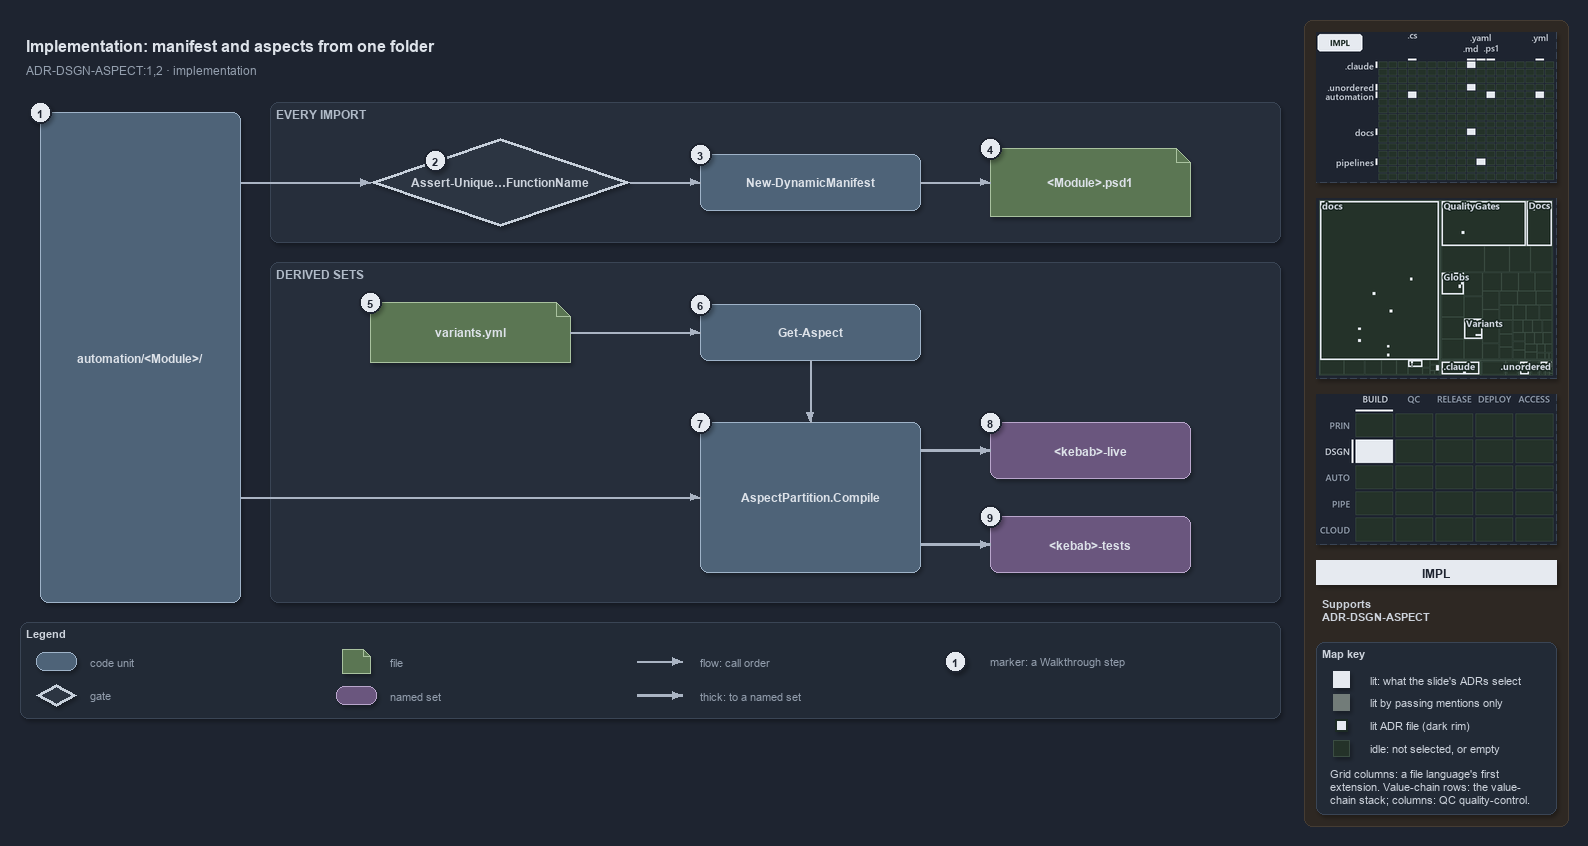

The diagram above was exported from draw.io. Its source (the exported page's mxGraphModel, read from the mxfile embedded in the PNG):
<mxGraphModel dx="1024" dy="768" grid="0" gridSize="10" guides="1" tooltips="1" connect="1" arrows="1" fold="1" page="1" pageScale="1" pageWidth="1572" pageHeight="722" background="#1E2430" math="0" shadow="1">
  <root>
    <mxCell id="0" />
    <mxCell id="1" parent="0" />
    <mxCell id="sidebar-bg" value="" style="rounded=1;arcSize=2;html=1;fillColor=#2E2823;strokeColor=#453C33;shadow=0;" vertex="1" parent="1">
      <mxGeometry x="1304" y="4" width="264" height="806" as="geometry" />
    </mxCell>
    <mxCell id="title" value="Implementation: manifest and aspects from one folder" style="text;html=1;align=left;verticalAlign=middle;fontSize=16;fontStyle=1;fontColor=#DDE2E9;" vertex="1" parent="1">
      <mxGeometry x="20" y="14" width="1260" height="30" as="geometry" />
    </mxCell>
    <mxCell id="subtitle" value="ADR-DSGN-ASPECT:1,2 &amp;#183; implementation" style="text;html=1;align=left;verticalAlign=middle;fontSize=12;fontColor=#949FAE;" vertex="1" parent="1">
      <mxGeometry x="20" y="44" width="1240" height="20" as="geometry" />
    </mxCell>
    <mxCell id="band-import" value="EVERY IMPORT" style="rounded=1;html=1;arcSize=3;fillColor=#262E3B;strokeColor=#3A4555;verticalAlign=top;align=left;spacingLeft=8;fontStyle=1;fontSize=12;fontColor=#B0BAC7;" vertex="1" parent="1">
      <mxGeometry x="270" y="86" width="1010" height="140" as="geometry" />
    </mxCell>
    <mxCell id="band-sets" value="DERIVED SETS" style="rounded=1;html=1;arcSize=3;fillColor=#262E3B;strokeColor=#3A4555;verticalAlign=top;align=left;spacingLeft=8;fontStyle=1;fontSize=12;fontColor=#B0BAC7;" vertex="1" parent="1">
      <mxGeometry x="270" y="246" width="1010" height="340" as="geometry" />
    </mxCell>
    <mxCell id="folder" value="&lt;b&gt;automation/&amp;lt;Module&amp;gt;/&lt;/b&gt;" style="rounded=1;whiteSpace=wrap;html=1;arcSize=20;fillColor=#4E6378;strokeColor=#9FB3C8;fontColor=#DDE2E9;fontSize=12;" vertex="1" parent="1">
      <mxGeometry x="40" y="96" width="200" height="490" as="geometry" />
    </mxCell>
    <mxCell id="gate-unique" value="&lt;b&gt;Assert-Unique&amp;#8230;FunctionName&lt;/b&gt;" style="rhombus;whiteSpace=wrap;html=1;fillColor=#2C3542;strokeColor=#C7D0DB;strokeWidth=3;fontSize=12;fontColor=#CDD3DC;" vertex="1" parent="1">
      <mxGeometry x="370" y="122" width="260" height="88" as="geometry" />
    </mxCell>
    <mxCell id="manifest" value="&lt;b&gt;New-DynamicManifest&lt;/b&gt;" style="rounded=1;whiteSpace=wrap;html=1;arcSize=20;fillColor=#4E6378;strokeColor=#9FB3C8;fontColor=#DDE2E9;fontSize=12;" vertex="1" parent="1">
      <mxGeometry x="700" y="138" width="220" height="56" as="geometry" />
    </mxCell>
    <mxCell id="psd1" value="&lt;b&gt;&amp;lt;Module&amp;gt;.psd1&lt;/b&gt;" style="shape=note;size=14;whiteSpace=wrap;html=1;fillColor=#5B7653;strokeColor=#A9C29F;fontColor=#DDE2E9;fontSize=12;" vertex="1" parent="1">
      <mxGeometry x="990" y="132" width="200" height="68" as="geometry" />
    </mxCell>
    <mxCell id="variants" value="&lt;b&gt;variants.yml&lt;/b&gt;" style="shape=note;size=14;whiteSpace=wrap;html=1;fillColor=#5B7653;strokeColor=#A9C29F;fontColor=#DDE2E9;fontSize=12;" vertex="1" parent="1">
      <mxGeometry x="370" y="286" width="200" height="60" as="geometry" />
    </mxCell>
    <mxCell id="get-aspect" value="&lt;b&gt;Get-Aspect&lt;/b&gt;" style="rounded=1;whiteSpace=wrap;html=1;arcSize=20;fillColor=#4E6378;strokeColor=#9FB3C8;fontColor=#DDE2E9;fontSize=12;" vertex="1" parent="1">
      <mxGeometry x="700" y="288" width="220" height="56" as="geometry" />
    </mxCell>
    <mxCell id="compile" value="&lt;b&gt;AspectPartition.Compile&lt;/b&gt;" style="rounded=1;whiteSpace=wrap;html=1;arcSize=20;fillColor=#4E6378;strokeColor=#9FB3C8;fontColor=#DDE2E9;fontSize=12;" vertex="1" parent="1">
      <mxGeometry x="700" y="406" width="220" height="150" as="geometry" />
    </mxCell>
    <mxCell id="live" value="&lt;b&gt;&amp;lt;kebab&amp;gt;-live&lt;/b&gt;" style="rounded=1;whiteSpace=wrap;html=1;arcSize=20;fillColor=#6A567E;strokeColor=#B9A6CC;fontColor=#DDE2E9;fontSize=12;" vertex="1" parent="1">
      <mxGeometry x="990" y="406" width="200" height="56" as="geometry" />
    </mxCell>
    <mxCell id="tests" value="&lt;b&gt;&amp;lt;kebab&amp;gt;-tests&lt;/b&gt;" style="rounded=1;whiteSpace=wrap;html=1;arcSize=20;fillColor=#6A567E;strokeColor=#B9A6CC;fontColor=#DDE2E9;fontSize=12;" vertex="1" parent="1">
      <mxGeometry x="990" y="500" width="200" height="56" as="geometry" />
    </mxCell>
    <mxCell id="port-folder-r1" value="" style="text;html=1;strokeColor=none;fillColor=none;" vertex="1" parent="1">
      <mxGeometry x="240" y="166" width="1" height="1" as="geometry" />
    </mxCell>
    <mxCell id="edge-folder-unique" value="" style="edgeStyle=orthogonalEdgeStyle;rounded=1;html=1;endArrow=block;strokeColor=#AAB4C3;fontColor=#CDD3DC;shadow=0;" edge="1" parent="1" source="port-folder-r1" target="gate-unique">
      <mxGeometry relative="1" as="geometry" />
    </mxCell>
    <mxCell id="edge-unique-manifest" value="" style="edgeStyle=orthogonalEdgeStyle;rounded=1;html=1;endArrow=block;strokeColor=#AAB4C3;fontColor=#CDD3DC;shadow=0;" edge="1" parent="1" source="gate-unique" target="manifest">
      <mxGeometry relative="1" as="geometry" />
    </mxCell>
    <mxCell id="edge-manifest-psd1" value="" style="edgeStyle=orthogonalEdgeStyle;rounded=1;html=1;endArrow=block;strokeColor=#AAB4C3;fontColor=#CDD3DC;shadow=0;" edge="1" parent="1" source="manifest" target="psd1">
      <mxGeometry relative="1" as="geometry" />
    </mxCell>
    <mxCell id="edge-variants-aspect" value="" style="edgeStyle=orthogonalEdgeStyle;rounded=1;html=1;endArrow=block;strokeColor=#AAB4C3;fontColor=#CDD3DC;shadow=0;" edge="1" parent="1" source="variants" target="get-aspect">
      <mxGeometry relative="1" as="geometry" />
    </mxCell>
    <mxCell id="edge-aspect-compile" value="" style="edgeStyle=orthogonalEdgeStyle;rounded=1;html=1;endArrow=block;strokeColor=#AAB4C3;fontColor=#CDD3DC;shadow=0;" edge="1" parent="1" source="get-aspect" target="compile">
      <mxGeometry relative="1" as="geometry" />
    </mxCell>
    <mxCell id="port-folder-r2" value="" style="text;html=1;strokeColor=none;fillColor=none;" vertex="1" parent="1">
      <mxGeometry x="240" y="481" width="1" height="1" as="geometry" />
    </mxCell>
    <mxCell id="edge-folder-compile" value="" style="edgeStyle=orthogonalEdgeStyle;rounded=1;html=1;endArrow=block;strokeColor=#AAB4C3;fontColor=#CDD3DC;shadow=0;" edge="1" parent="1" source="port-folder-r2" target="compile">
      <mxGeometry relative="1" as="geometry" />
    </mxCell>
    <mxCell id="port-compile-r1" value="" style="text;html=1;strokeColor=none;fillColor=none;" vertex="1" parent="1">
      <mxGeometry x="920" y="434" width="1" height="1" as="geometry" />
    </mxCell>
    <mxCell id="edge-compile-live" value="" style="edgeStyle=orthogonalEdgeStyle;rounded=1;html=1;endArrow=block;strokeColor=#AAB4C3;strokeWidth=2.5;fontColor=#CDD3DC;shadow=0;" edge="1" parent="1" source="port-compile-r1" target="live">
      <mxGeometry relative="1" as="geometry" />
    </mxCell>
    <mxCell id="port-compile-r2" value="" style="text;html=1;strokeColor=none;fillColor=none;" vertex="1" parent="1">
      <mxGeometry x="920" y="528" width="1" height="1" as="geometry" />
    </mxCell>
    <mxCell id="edge-compile-tests" value="" style="edgeStyle=orthogonalEdgeStyle;rounded=1;html=1;endArrow=block;strokeColor=#AAB4C3;strokeWidth=2.5;fontColor=#CDD3DC;shadow=0;" edge="1" parent="1" source="port-compile-r2" target="tests">
      <mxGeometry relative="1" as="geometry" />
    </mxCell>
    <mxCell id="mark-1" value="1" style="ellipse;html=1;fillColor=#E6EAF0;strokeColor=#1E2430;strokeWidth=2;fontColor=#1E2430;fontStyle=1;fontSize=11;" vertex="1" parent="1">
      <mxGeometry x="29" y="85" width="22" height="22" as="geometry" />
    </mxCell>
    <mxCell id="mark-2" value="2" style="ellipse;html=1;fillColor=#E6EAF0;strokeColor=#1E2430;strokeWidth=2;fontColor=#1E2430;fontStyle=1;fontSize=11;" vertex="1" parent="1">
      <mxGeometry x="424" y="133" width="22" height="22" as="geometry" />
    </mxCell>
    <mxCell id="mark-3" value="3" style="ellipse;html=1;fillColor=#E6EAF0;strokeColor=#1E2430;strokeWidth=2;fontColor=#1E2430;fontStyle=1;fontSize=11;" vertex="1" parent="1">
      <mxGeometry x="689" y="127" width="22" height="22" as="geometry" />
    </mxCell>
    <mxCell id="mark-4" value="4" style="ellipse;html=1;fillColor=#E6EAF0;strokeColor=#1E2430;strokeWidth=2;fontColor=#1E2430;fontStyle=1;fontSize=11;" vertex="1" parent="1">
      <mxGeometry x="979" y="121" width="22" height="22" as="geometry" />
    </mxCell>
    <mxCell id="mark-5" value="5" style="ellipse;html=1;fillColor=#E6EAF0;strokeColor=#1E2430;strokeWidth=2;fontColor=#1E2430;fontStyle=1;fontSize=11;" vertex="1" parent="1">
      <mxGeometry x="359" y="275" width="22" height="22" as="geometry" />
    </mxCell>
    <mxCell id="mark-6" value="6" style="ellipse;html=1;fillColor=#E6EAF0;strokeColor=#1E2430;strokeWidth=2;fontColor=#1E2430;fontStyle=1;fontSize=11;" vertex="1" parent="1">
      <mxGeometry x="689" y="277" width="22" height="22" as="geometry" />
    </mxCell>
    <mxCell id="mark-7" value="7" style="ellipse;html=1;fillColor=#E6EAF0;strokeColor=#1E2430;strokeWidth=2;fontColor=#1E2430;fontStyle=1;fontSize=11;" vertex="1" parent="1">
      <mxGeometry x="689" y="395" width="22" height="22" as="geometry" />
    </mxCell>
    <mxCell id="mark-8" value="8" style="ellipse;html=1;fillColor=#E6EAF0;strokeColor=#1E2430;strokeWidth=2;fontColor=#1E2430;fontStyle=1;fontSize=11;" vertex="1" parent="1">
      <mxGeometry x="979" y="395" width="22" height="22" as="geometry" />
    </mxCell>
    <mxCell id="mark-9" value="9" style="ellipse;html=1;fillColor=#E6EAF0;strokeColor=#1E2430;strokeWidth=2;fontColor=#1E2430;fontStyle=1;fontSize=11;" vertex="1" parent="1">
      <mxGeometry x="979" y="489" width="22" height="22" as="geometry" />
    </mxCell>
    <mxCell id="legend" value="&lt;b&gt;Legend&lt;/b&gt;" style="rounded=1;whiteSpace=wrap;html=1;arcSize=6;fillColor=#222A36;strokeColor=#3A4555;align=left;verticalAlign=top;spacing=8;fontSize=11;fontColor=#CDD3DC;" vertex="1" parent="1">
      <mxGeometry x="20" y="606" width="1260" height="96" as="geometry" />
    </mxCell>
    <mxCell id="legend-code" value="" style="rounded=1;whiteSpace=wrap;html=1;arcSize=20;fillColor=#4E6378;strokeColor=#9FB3C8;fontColor=#DDE2E9;fontSize=12;" vertex="1" parent="1">
      <mxGeometry x="36" y="636" width="40" height="18" as="geometry" />
    </mxCell>
    <mxCell id="legend-code-text" value="code unit" style="text;html=1;align=left;verticalAlign=middle;fontSize=11;fontColor=#949FAE;" vertex="1" parent="1">
      <mxGeometry x="84" y="635" width="240" height="20" as="geometry" />
    </mxCell>
    <mxCell id="legend-gate" value="" style="rhombus;whiteSpace=wrap;html=1;fillColor=#2C3542;strokeColor=#C7D0DB;strokeWidth=3;fontSize=12;fontColor=#CDD3DC;" vertex="1" parent="1">
      <mxGeometry x="36" y="668" width="40" height="22" as="geometry" />
    </mxCell>
    <mxCell id="legend-gate-text" value="gate" style="text;html=1;align=left;verticalAlign=middle;fontSize=11;fontColor=#949FAE;" vertex="1" parent="1">
      <mxGeometry x="84" y="669" width="240" height="20" as="geometry" />
    </mxCell>
    <mxCell id="legend-file" value="" style="shape=note;size=7;whiteSpace=wrap;html=1;fillColor=#5B7653;strokeColor=#A9C29F;fontColor=#DDE2E9;fontSize=12;" vertex="1" parent="1">
      <mxGeometry x="342" y="633" width="28" height="24" as="geometry" />
    </mxCell>
    <mxCell id="legend-file-text" value="file" style="text;html=1;align=left;verticalAlign=middle;fontSize=11;fontColor=#949FAE;" vertex="1" parent="1">
      <mxGeometry x="384" y="635" width="240" height="20" as="geometry" />
    </mxCell>
    <mxCell id="legend-set" value="" style="rounded=1;whiteSpace=wrap;html=1;arcSize=20;fillColor=#6A567E;strokeColor=#B9A6CC;fontColor=#DDE2E9;fontSize=12;" vertex="1" parent="1">
      <mxGeometry x="336" y="670" width="40" height="18" as="geometry" />
    </mxCell>
    <mxCell id="legend-set-text" value="named set" style="text;html=1;align=left;verticalAlign=middle;fontSize=11;fontColor=#949FAE;" vertex="1" parent="1">
      <mxGeometry x="384" y="669" width="240" height="20" as="geometry" />
    </mxCell>
    <mxCell id="legend-flow-a" value="" style="text;html=1;strokeColor=none;fillColor=none;" vertex="1" parent="1">
      <mxGeometry x="636" y="645" width="1" height="1" as="geometry" />
    </mxCell>
    <mxCell id="legend-flow-b" value="" style="text;html=1;strokeColor=none;fillColor=none;" vertex="1" parent="1">
      <mxGeometry x="682" y="645" width="1" height="1" as="geometry" />
    </mxCell>
    <mxCell id="legend-flow" value="" style="edgeStyle=orthogonalEdgeStyle;rounded=1;html=1;endArrow=block;strokeColor=#AAB4C3;fontColor=#CDD3DC;shadow=0;" edge="1" parent="1" source="legend-flow-a" target="legend-flow-b">
      <mxGeometry relative="1" as="geometry" />
    </mxCell>
    <mxCell id="legend-flow-text" value="flow: call order" style="text;html=1;align=left;verticalAlign=middle;fontSize=11;fontColor=#949FAE;" vertex="1" parent="1">
      <mxGeometry x="694" y="635" width="240" height="20" as="geometry" />
    </mxCell>
    <mxCell id="legend-thick-a" value="" style="text;html=1;strokeColor=none;fillColor=none;" vertex="1" parent="1">
      <mxGeometry x="636" y="679" width="1" height="1" as="geometry" />
    </mxCell>
    <mxCell id="legend-thick-b" value="" style="text;html=1;strokeColor=none;fillColor=none;" vertex="1" parent="1">
      <mxGeometry x="682" y="679" width="1" height="1" as="geometry" />
    </mxCell>
    <mxCell id="legend-thick" value="" style="edgeStyle=orthogonalEdgeStyle;rounded=1;html=1;endArrow=block;strokeColor=#AAB4C3;strokeWidth=2.5;fontColor=#CDD3DC;shadow=0;" edge="1" parent="1" source="legend-thick-a" target="legend-thick-b">
      <mxGeometry relative="1" as="geometry" />
    </mxCell>
    <mxCell id="legend-thick-text" value="thick: to a named set" style="text;html=1;align=left;verticalAlign=middle;fontSize=11;fontColor=#949FAE;" vertex="1" parent="1">
      <mxGeometry x="694" y="669" width="240" height="20" as="geometry" />
    </mxCell>
    <mxCell id="legend-mark" value="1" style="ellipse;html=1;fillColor=#E6EAF0;strokeColor=#1E2430;strokeWidth=2;fontColor=#1E2430;fontStyle=1;fontSize=11;" vertex="1" parent="1">
      <mxGeometry x="944" y="634" width="22" height="22" as="geometry" />
    </mxCell>
    <mxCell id="legend-mark-text" value="marker: a Walkthrough step" style="text;html=1;align=left;verticalAlign=middle;fontSize=11;fontColor=#949FAE;" vertex="1" parent="1">
      <mxGeometry x="984" y="635" width="220" height="20" as="geometry" />
    </mxCell>
    <mxCell id="minimap-grid" value="" style="shape=image;html=1;imageAspect=0;aspect=fixed;verticalLabelPosition=bottom;strokeColor=#3A4555;dashed=1;fillColor=#222A36;image=data:image/png,(base64 omitted: 12556 chars);" vertex="1" parent="1">
      <mxGeometry x="1316" y="16" width="240" height="150" as="geometry" />
    </mxCell>
    <mxCell id="minimap-tree" value="" style="shape=image;html=1;imageAspect=0;aspect=fixed;verticalLabelPosition=bottom;strokeColor=#3A4555;dashed=1;fillColor=#222A36;image=data:image/png,(base64 omitted: 18460 chars);" vertex="1" parent="1">
      <mxGeometry x="1316" y="182" width="240" height="180" as="geometry" />
    </mxCell>
    <mxCell id="minimap-chain" value="" style="shape=image;html=1;imageAspect=0;aspect=fixed;verticalLabelPosition=bottom;strokeColor=#3A4555;dashed=1;fillColor=#222A36;image=data:image/png,(base64 omitted: 12436 chars);" vertex="1" parent="1">
      <mxGeometry x="1316" y="378" width="240" height="150" as="geometry" />
    </mxCell>
    <mxCell id="lens-badge" value="IMPL" style="rounded=0;whiteSpace=wrap;html=1;align=center;verticalAlign=middle;fontSize=12;fontStyle=1;fontColor=#1E2430;fillColor=#E6EAF0;strokeColor=none;" vertex="1" parent="1">
      <mxGeometry x="1316" y="544" width="240" height="24" as="geometry" />
    </mxCell>
    <mxCell id="supports" value="&lt;b&gt;Supports&lt;/b&gt;&lt;br&gt;ADR-DSGN-ASPECT" style="text;html=1;whiteSpace=wrap;align=left;verticalAlign=top;fontSize=11;fontColor=#CDD3DC;" vertex="1" parent="1">
      <mxGeometry x="1316" y="576" width="240" height="38" as="geometry" />
    </mxCell>
    <mxCell id="mapkey" value="&lt;b&gt;Map key&lt;/b&gt;" style="rounded=1;arcSize=6;whiteSpace=wrap;html=1;align=left;verticalAlign=top;fontSize=11;fontColor=#CDD3DC;fillColor=#222A36;strokeColor=#3A4555;spacingLeft=8;spacingTop=2;" vertex="1" parent="1">
      <mxGeometry x="1316" y="626" width="240" height="172" as="geometry" />
    </mxCell>
    <mxCell id="mapkey-lit" value="" style="rounded=0;html=1;fillColor=#E6EAF0;strokeColor=#E6EAF0;" vertex="1" parent="1">
      <mxGeometry x="1333.0" y="655.0" width="16" height="16" as="geometry" />
    </mxCell>
    <mxCell id="mapkey-lit-text" value="lit: what the slide's ADRs select" style="text;html=1;align=left;verticalAlign=middle;fontSize=11;fontColor=#CDD3DC;" vertex="1" parent="1">
      <mxGeometry x="1364" y="653" width="184" height="20" as="geometry" />
    </mxCell>
    <mxCell id="mapkey-touched" value="" style="rounded=0;html=1;fillColor=#727C79;strokeColor=#727C79;" vertex="1" parent="1">
      <mxGeometry x="1333.0" y="678.0" width="16" height="16" as="geometry" />
    </mxCell>
    <mxCell id="mapkey-touched-text" value="lit by passing mentions only" style="text;html=1;align=left;verticalAlign=middle;fontSize=11;fontColor=#CDD3DC;" vertex="1" parent="1">
      <mxGeometry x="1364" y="676" width="184" height="20" as="geometry" />
    </mxCell>
    <mxCell id="mapkey-adr" value="" style="rounded=0;html=1;fillColor=#E6EAF0;strokeColor=#1C2A24;strokeWidth=2;" vertex="1" parent="1">
      <mxGeometry x="1335.0" y="703.0" width="12" height="12" as="geometry" />
    </mxCell>
    <mxCell id="mapkey-adr-text" value="lit ADR file (dark rim)" style="text;html=1;align=left;verticalAlign=middle;fontSize=11;fontColor=#CDD3DC;" vertex="1" parent="1">
      <mxGeometry x="1364" y="699" width="184" height="20" as="geometry" />
    </mxCell>
    <mxCell id="mapkey-idle" value="" style="rounded=0;html=1;fillColor=#243229;strokeColor=#3B4D43;" vertex="1" parent="1">
      <mxGeometry x="1333.0" y="724.0" width="16" height="16" as="geometry" />
    </mxCell>
    <mxCell id="mapkey-idle-text" value="idle: not selected, or empty" style="text;html=1;align=left;verticalAlign=middle;fontSize=11;fontColor=#CDD3DC;" vertex="1" parent="1">
      <mxGeometry x="1364" y="722" width="184" height="20" as="geometry" />
    </mxCell>
    <mxCell id="mapkey-codes" value="Grid columns: a file language's first&lt;br&gt;extension. Value-chain rows: the value-&lt;br&gt;chain stack; columns: QC quality-control." style="text;html=1;align=left;verticalAlign=top;whiteSpace=wrap;fontSize=11;fontColor=#CDD3DC;" vertex="1" parent="1">
      <mxGeometry x="1324" y="746" width="224" height="46" as="geometry" />
    </mxCell>
  </root>
</mxGraphModel>